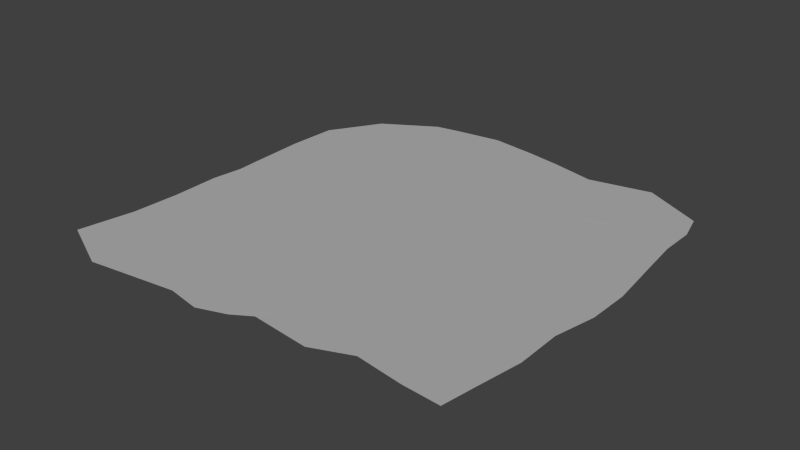 # Source: terrain.blend  (saved by Blender 2.76.0; exported with 4.5.12 LTS)
import bpy
from mathutils import Matrix  # noqa: F401  (used for matrix-valued properties, if any)

bpy.ops.wm.read_factory_settings(use_empty=True)
scene = bpy.context.scene
scene.name = 'Scene'

# ---- collections
col_collection_1 = bpy.data.collections.new('Collection 1'); scene.collection.children.link(col_collection_1)

# ---- materials (node trees are filled in below, after node groups)
mat_terrain = bpy.data.materials.new('Terrain')
mat_terrain.alpha_threshold = 0.0
mat_terrain.use_transparent_shadow = False
mat_terrain.roughness = 0.5
mat_terrain.specular_intensity = 0.03704

# ---- material node trees

# ---- world
world_world = bpy.data.worlds.new('World'); scene.world = world_world
world_world.color = (0.05088, 0.05088, 0.05088)
world_world.use_sun_shadow = False
world_world.sun_shadow_jitter_overblur = 0.0
world_world.cycles.sampling_method = 'MANUAL'
world_world.cycles.sample_map_resolution = 256

# ---- lights
light_sun = bpy.data.lights.new('Sun', 'SUN')
light_sun.transmission_factor = 0.0
light_sun.angle = 0.1993
light_sun.energy = 1.0
light_sun.shadow_buffer_clip_start = 0.5
light_sun.shadow_soft_size = 0.1
light_sun.shadow_cascade_max_distance = 1000.0
light_sun.cycles.use_multiple_importance_sampling = False

# ---- meshes
me_terrain = bpy.data.meshes.new('Terrain')
me_terrain.from_pydata([(-113.1, -143.2, -0.4441), (-89.04, -140.0, -0.3299), (-54.44, -134.4, -1.062), (-31.63, -138.6, -0.8278), (-13.69, -131.4, -1.455), (1.132, -126.0, 0.6), (37.52, -127.1, -2.024), (64.5, -118.2, -0.6186), (96.88, -123.8, 0.5676), (120.4, -123.8, -0.8113), (-153.0, -124.5, -0.9137), (-92.08, -93.76, -0.8886), (-67.28, -92.85, -0.6826), (-37.6, -95.74, -0.6206), (-17.11, -84.75, -1.113), (14.65, -104.5, -2.042), (40.87, -107.1, -1.561), (75.08, -97.17, -0.3577), (82.93, -88.78, -0.2053), (124.3, -101.6, -0.4258), (-145.6, -87.97, -0.3558), (-109.0, -61.12, -2.224), (-69.04, -63.87, 0.03894), (-34.71, -68.06, -1.377), (-5.418, -64.11, -0.2946), (11.93, -68.14, -0.3575), (40.46, -66.59, -0.507), (53.06, -72.92, 0.4689), (90.97, -67.69, -0.03607), (128.9, -71.16, -0.8937), (-144.7, -55.23, -0.6044), (-102.5, -50.69, -0.8445), (-58.36, -36.76, -2.133), (-27.96, -28.02, 0.08839), (-15.02, -43.29, -1.24), (15.8, -32.43, -0.2537), (41.19, -42.13, -0.8838), (54.4, -41.89, -1.108), (92.14, -48.22, -1.216), (128.8, -41.24, -0.641), (-143.7, -24.94, 0.502), (-93.45, -13.35, -0.6416), (-59.58, -22.24, -2.256), (-25.08, -2.101, -0.3548), (0.9491, -22.47, 0.3068), (20.78, -14.92, 0.2708), (28.03, -6.325, -0.7101), (57.83, -18.27, 0.5039), (93.38, -12.83, -0.1269), (135.2, -14.38, 0.007817), (-142.3, -2.98, -0.1745), (-96.39, 18.5, 0.8433), (-57.76, 2.985, -1.904), (-26.06, 11.97, -0.8651), (0.5476, 15.79, -0.7871), (11.89, -1.063, 0.7015), (40.51, 10.54, -0.6558), (55.42, 17.72, -0.483), (92.52, 14.0, -0.669), (134.4, 16.38, -1.753), (-145.2, 14.57, -1.359), (-79.57, 47.45, 0.9756), (-54.35, 40.49, -0.9346), (-32.56, 41.36, -2.123), (2.422, 32.94, -0.1884), (25.47, 37.57, 0.2636), (40.95, 44.58, -0.8172), (74.09, 52.35, -1.004), (96.8, 48.38, 0.004367), (130.8, 53.74, -0.7191), (-146.8, 53.01, -1.397), (-93.3, 54.29, -2.243), (-58.95, 71.33, -0.5416), (-38.09, 58.53, -0.4227), (-20.86, 64.57, -0.008674), (11.8, 84.48, -0.6793), (27.89, 67.68, -0.6657), (59.32, 75.54, 1.007), (83.33, 58.88, -0.3773), (128.6, 77.21, -0.2194), (-145.4, 85.98, -1.329), (-92.46, 93.21, -0.4758), (-46.34, 103.0, -0.1103), (-37.92, 94.91, -0.5732), (-22.21, 86.4, -1.328), (-6.71, 83.74, -0.3312), (40.47, 101.0, -1.457), (79.64, 85.49, 1.97), (95.88, 88.21, -0.3357), (128.7, 101.2, -0.4309), (-123.2, 118.5, -0.4956), (-88.44, 140.8, -0.9234), (-70.49, 143.0, -0.4838), (-40.55, 148.1, -0.9815), (-8.655, 143.0, -0.7089), (14.62, 138.1, -0.4346), (43.23, 132.0, -0.8827), (60.98, 135.6, -0.8743), (85.7, 138.2, 0.3454), (122.0, 124.3, -2.755)], [], [(0, 1, 11, 10), (1, 2, 12, 11), (2, 3, 13, 12), (3, 4, 14, 13), (4, 5, 15, 14), (5, 6, 16, 15), (6, 7, 17, 16), (7, 8, 18, 17), (8, 9, 19, 18), (10, 11, 21, 20), (11, 12, 22, 21), (12, 13, 23, 22), (13, 14, 24, 23), (14, 15, 25, 24), (15, 16, 26, 25), (16, 17, 27, 26), (17, 18, 28, 27), (18, 19, 29, 28), (20, 21, 31, 30), (21, 22, 32, 31), (22, 23, 33, 32), (23, 24, 34, 33), (24, 25, 35, 34), (25, 26, 36, 35), (26, 27, 37, 36), (27, 28, 38, 37), (28, 29, 39, 38), (30, 31, 41, 40), (31, 32, 42, 41), (32, 33, 43, 42), (33, 34, 44, 43), (34, 35, 45, 44), (35, 36, 46, 45), (36, 37, 47, 46), (37, 38, 48, 47), (38, 39, 49, 48), (40, 41, 51, 50), (41, 42, 52, 51), (42, 43, 53, 52), (43, 44, 54, 53), (44, 45, 55, 54), (45, 46, 56, 55), (46, 47, 57, 56), (47, 48, 58, 57), (48, 49, 59, 58), (50, 51, 61, 60), (51, 52, 62, 61), (52, 53, 63, 62), (53, 54, 64, 63), (54, 55, 65, 64), (55, 56, 66, 65), (56, 57, 67, 66), (57, 58, 68, 67), (58, 59, 69, 68), (60, 61, 71, 70), (61, 62, 72, 71), (62, 63, 73, 72), (63, 64, 74, 73), (64, 65, 75, 74), (65, 66, 76, 75), (66, 67, 77, 76), (67, 68, 78, 77), (68, 69, 79, 78), (70, 71, 81, 80), (71, 72, 82, 81), (72, 73, 83, 82), (73, 74, 84, 83), (74, 75, 85, 84), (75, 76, 86, 85), (76, 77, 87, 86), (77, 78, 88, 87), (78, 79, 89, 88), (80, 81, 91, 90), (81, 82, 92, 91), (82, 83, 93, 92), (83, 84, 94, 93), (84, 85, 95, 94), (85, 86, 96, 95), (86, 87, 97, 96), (87, 88, 98, 97), (88, 89, 99, 98)])
me_terrain.polygons.foreach_set('use_smooth', [True] * 81)
_uv = me_terrain.uv_layers.new(name='UVMap')
_uv.uv.foreach_set('vector', [9.892e-05, 0.8687, 0.006376, 0.787, 0.1632, 0.7885, 0.07139, 0.9999, 0.006376, 0.787, 0.01878, 0.6684, 0.1622, 0.7039, 0.1632, 0.7885, 0.01878, 0.6684, 9.883e-05, 0.5921, 0.1469, 0.6032, 0.1622, 0.7039, 9.883e-05, 0.5921, 0.02041, 0.5292, 0.1808, 0.5299, 0.1469, 0.6032, 0.02041, 0.5292, 0.0187, 0.4689, 0.1034, 0.4222, 0.1808, 0.5299, 0.0187, 0.4689, 0.02727, 0.3402, 0.09564, 0.3295, 0.1034, 0.4222, 0.02727, 0.3402, 0.05837, 0.2473, 0.1296, 0.2107, 0.09564, 0.3295, 0.05837, 0.2473, 0.03801, 0.1366, 0.1579, 0.1836, 0.1296, 0.2107, 0.03801, 0.1366, 0.03815, 0.0546, 0.1137, 0.04312, 0.1579, 0.1836, 0.07139, 0.9999, 0.1632, 0.7885, 0.2743, 0.8397, 0.1934, 0.968, 0.1632, 0.7885, 0.1622, 0.7039, 0.2607, 0.7055, 0.2743, 0.8397, 0.1622, 0.7039, 0.1469, 0.6032, 0.2424, 0.5879, 0.2607, 0.7055, 0.1469, 0.6032, 0.1808, 0.5299, 0.2502, 0.4858, 0.2424, 0.5879, 0.1808, 0.5299, 0.1034, 0.4222, 0.2344, 0.4265, 0.2502, 0.4858, 0.1034, 0.4222, 0.09564, 0.3295, 0.2365, 0.3275, 0.2344, 0.4265, 0.09564, 0.3295, 0.1296, 0.2107, 0.2135, 0.2828, 0.2365, 0.3275, 0.1296, 0.2107, 0.1579, 0.1836, 0.2291, 0.1555, 0.2135, 0.2828, 0.1579, 0.1836, 0.1137, 0.04312, 0.2169, 0.02666, 0.2291, 0.1555, 0.1934, 0.968, 0.2743, 0.8397, 0.3118, 0.8151, 0.3052, 0.956, 0.2743, 0.8397, 0.2607, 0.7055, 0.3529, 0.6638, 0.3118, 0.8151, 0.2607, 0.7055, 0.2424, 0.5879, 0.378, 0.5572, 0.3529, 0.6638, 0.2424, 0.5879, 0.2502, 0.4858, 0.3226, 0.5156, 0.378, 0.5572, 0.2502, 0.4858, 0.2344, 0.4265, 0.3581, 0.4087, 0.3226, 0.5156, 0.2344, 0.4265, 0.2365, 0.3275, 0.3215, 0.3221, 0.3581, 0.4087, 0.2365, 0.3275, 0.2135, 0.2828, 0.3206, 0.2769, 0.3215, 0.3221, 0.2135, 0.2828, 0.2291, 0.1555, 0.2969, 0.1496, 0.3206, 0.2769, 0.2291, 0.1555, 0.2169, 0.02666, 0.318, 0.02496, 0.2969, 0.1496, 0.3052, 0.956, 0.3118, 0.8151, 0.4358, 0.7791, 0.4053, 0.9486, 0.3118, 0.8151, 0.3529, 0.6638, 0.4013, 0.6658, 0.4358, 0.7791, 0.3529, 0.6638, 0.378, 0.5572, 0.4646, 0.5466, 0.4013, 0.6658, 0.378, 0.5572, 0.3226, 0.5156, 0.3943, 0.4598, 0.4646, 0.5466, 0.3226, 0.5156, 0.3581, 0.4087, 0.418, 0.3937, 0.3943, 0.4598, 0.3581, 0.4087, 0.3215, 0.3221, 0.4441, 0.3636, 0.418, 0.3937, 0.3215, 0.3221, 0.3206, 0.2769, 0.4025, 0.2631, 0.4441, 0.3636, 0.3206, 0.2769, 0.2969, 0.1496, 0.4178, 0.1426, 0.4025, 0.2631, 0.2969, 0.1496, 0.318, 0.02496, 0.4082, 0.001025, 0.4178, 0.1426, 0.4053, 0.9486, 0.4358, 0.7791, 0.5428, 0.7854, 0.4782, 0.94, 0.4358, 0.7791, 0.4013, 0.6658, 0.4845, 0.6569, 0.5428, 0.7854, 0.4013, 0.6658, 0.4646, 0.5466, 0.5123, 0.5497, 0.4845, 0.6569, 0.4646, 0.5466, 0.3943, 0.4598, 0.5235, 0.46, 0.5123, 0.5497, 0.3943, 0.4598, 0.418, 0.3937, 0.465, 0.4203, 0.5235, 0.46, 0.418, 0.3937, 0.4441, 0.3636, 0.5011, 0.3207, 0.465, 0.4203, 0.4441, 0.3636, 0.4025, 0.2631, 0.5245, 0.2694, 0.5011, 0.3207, 0.4025, 0.2631, 0.4178, 0.1426, 0.5097, 0.1429, 0.5245, 0.2694, 0.4178, 0.1426, 0.4082, 0.001025, 0.5147, 9.883e-05, 0.5097, 0.1429, 0.4782, 0.94, 0.5428, 0.7854, 0.6337, 0.7289, 0.5388, 0.9494, 0.5428, 0.7854, 0.4845, 0.6569, 0.6094, 0.6426, 0.6337, 0.7289, 0.4845, 0.6569, 0.5123, 0.5497, 0.6106, 0.5691, 0.6094, 0.6426, 0.5123, 0.5497, 0.5235, 0.46, 0.5815, 0.4514, 0.6106, 0.5691, 0.5235, 0.46, 0.465, 0.4203, 0.5943, 0.3721, 0.5815, 0.4514, 0.465, 0.4203, 0.5011, 0.3207, 0.6178, 0.317, 0.5943, 0.3721, 0.5011, 0.3207, 0.5245, 0.2694, 0.6405, 0.2036, 0.6178, 0.317, 0.5245, 0.2694, 0.5097, 0.1429, 0.6265, 0.1257, 0.6405, 0.2036, 0.5097, 0.1429, 0.5147, 9.883e-05, 0.6413, 0.01072, 0.6265, 0.1257, 0.5388, 0.9494, 0.6337, 0.7289, 0.6712, 0.7816, 0.6686, 0.9562, 0.6337, 0.7289, 0.6094, 0.6426, 0.7169, 0.6597, 0.6712, 0.7816, 0.6094, 0.6426, 0.6106, 0.5691, 0.6718, 0.5873, 0.7169, 0.6597, 0.6106, 0.5691, 0.5815, 0.4514, 0.6908, 0.5271, 0.6718, 0.5873, 0.5815, 0.4514, 0.5943, 0.3721, 0.7566, 0.4147, 0.6908, 0.5271, 0.5943, 0.3721, 0.6178, 0.317, 0.698, 0.3607, 0.7566, 0.4147, 0.6178, 0.317, 0.6405, 0.2036, 0.7234, 0.2515, 0.698, 0.3607, 0.6405, 0.2036, 0.6265, 0.1257, 0.663, 0.1713, 0.7234, 0.2515, 0.6265, 0.1257, 0.6413, 0.01072, 0.7203, 0.01633, 0.663, 0.1713, 0.6686, 0.9562, 0.6712, 0.7816, 0.7991, 0.7701, 0.7801, 0.9488, 0.6712, 0.7816, 0.7169, 0.6597, 0.8249, 0.6129, 0.7991, 0.7701, 0.7169, 0.6597, 0.6718, 0.5873, 0.7968, 0.5848, 0.8249, 0.6129, 0.6718, 0.5873, 0.6908, 0.5271, 0.7665, 0.5315, 0.7968, 0.5848, 0.6908, 0.5271, 0.7566, 0.4147, 0.755, 0.4778, 0.7665, 0.5315, 0.7566, 0.4147, 0.698, 0.3607, 0.8104, 0.3178, 0.755, 0.4778, 0.698, 0.3607, 0.7234, 0.2515, 0.756, 0.186, 0.8104, 0.3178, 0.7234, 0.2515, 0.663, 0.1713, 0.7608, 0.1242, 0.756, 0.186, 0.663, 0.1713, 0.7203, 0.01633, 0.7989, 0.01277, 0.7608, 0.1242, 0.7801, 0.9488, 0.7991, 0.7701, 0.9591, 0.75, 0.8877, 0.8706, 0.7991, 0.7701, 0.8249, 0.6129, 0.9638, 0.6887, 0.9591, 0.75, 0.8249, 0.6129, 0.7968, 0.5848, 0.977, 0.5862, 0.9638, 0.6887, 0.7968, 0.5848, 0.7665, 0.5315, 0.9556, 0.4795, 0.977, 0.5862, 0.7665, 0.5315, 0.755, 0.4778, 0.9373, 0.4015, 0.9556, 0.4795, 0.755, 0.4778, 0.8104, 0.3178, 0.9141, 0.3051, 0.9373, 0.4015, 0.8104, 0.3178, 0.756, 0.186, 0.9237, 0.2445, 0.9141, 0.3051, 0.756, 0.186, 0.7608, 0.1242, 0.9274, 0.158, 0.9237, 0.2445, 0.7608, 0.1242, 0.7989, 0.01277, 0.8816, 0.032, 0.9274, 0.158])
me_terrain.materials.append(mat_terrain)
me_terrain.use_remesh_preserve_volume = False
me_terrain.use_remesh_preserve_attributes = False
me_terrain.use_mirror_vertex_groups = False
me_terrain.update()

# ---- objects
ob_sun = bpy.data.objects.new('Sun', light_sun)
ob_terrain = bpy.data.objects.new('Terrain', me_terrain)

# ---- transforms, parenting, visibility, modifiers, constraints
ob_sun.location = (-2.846, -2.274e-13, 15.63)
ob_sun.lineart.crease_threshold = 0.0
ob_terrain.location = (0.0, 0.0, 0.0)
ob_terrain.lineart.crease_threshold = 0.0

# ---- collection membership
col_collection_1.objects.link(ob_sun)
col_collection_1.objects.link(ob_terrain)

# ---- scene / render settings (as saved in the file)
scene.frame_start = 1; scene.frame_end = 250; scene.frame_set(1)
scene.render.engine = 'BLENDER_EEVEE_NEXT'
scene.render.resolution_percentage = 50
scene.render.dither_intensity = 0.0
scene.cycles.use_denoising = False
scene.cycles.samples = 10
scene.cycles.sampling_pattern = 'TABULATED_SOBOL'
scene.cycles.light_sampling_threshold = 0.0
scene.cycles.use_adaptive_sampling = False
scene.cycles.use_light_tree = False
scene.cycles.blur_glossy = 0.0
scene.cycles.pixel_filter_type = 'GAUSSIAN'
scene.cycles.sample_clamp_indirect = 0.0
scene.view_settings.view_transform = 'Standard'
bpy.context.view_layer.update()

# ---- added for rendering (the .blend has no active camera): camera
cam_auto = bpy.data.cameras.new('AutoCamera')
cam_auto.lens = 50.0
cam_auto.sensor_width = 36.0
cam_auto.clip_end = 6654.32
ob_auto_camera = bpy.data.objects.new('AutoCamera', cam_auto)
scene.collection.objects.link(ob_auto_camera)
ob_auto_camera.location = (370.259, -452.549, 302.94)
ob_auto_camera.rotation_euler = (1.09748, -7.21219e-08, 0.694738)
scene.camera = ob_auto_camera
bpy.context.view_layer.update()
